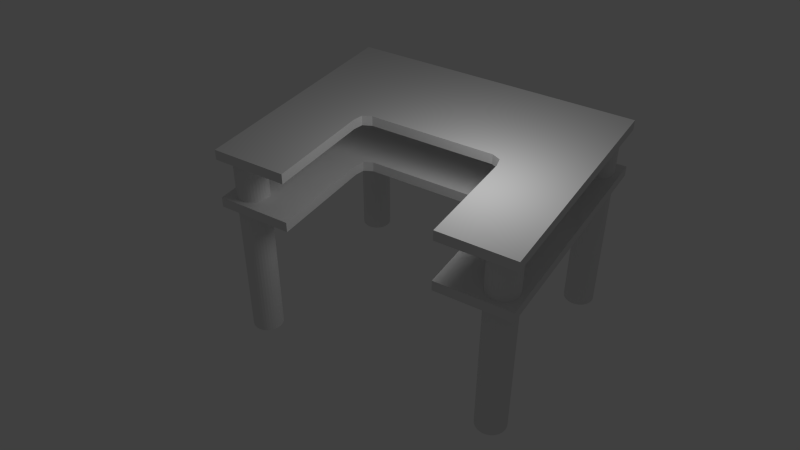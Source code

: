 # Source: deskNew.blend  (saved by Blender 2.64.0; exported with 4.5.12 LTS)
import bpy
from mathutils import Matrix  # noqa: F401  (used for matrix-valued properties, if any)

bpy.ops.wm.read_factory_settings(use_empty=True)
scene = bpy.context.scene
scene.name = 'Scene'

# ---- collections
col_collection_1 = bpy.data.collections.new('Collection 1'); scene.collection.children.link(col_collection_1)

# ---- world
world_world = bpy.data.worlds.new('World'); scene.world = world_world
world_world.color = (0.05088, 0.05088, 0.05088)
world_world.use_sun_shadow = False
world_world.sun_shadow_jitter_overblur = 0.0
world_world.cycles.sampling_method = 'MANUAL'
world_world.cycles.sample_map_resolution = 256

# ---- cameras
cam_camera = bpy.data.cameras.new('Camera')
cam_camera.clip_end = 100.0
cam_camera.lens = 35.0
cam_camera.sensor_width = 32.0
cam_camera.sensor_height = 18.0
cam_camera.ortho_scale = 7.314
cam_camera.dof.focus_distance = 0.0
cam_camera.dof.aperture_fstop = 128.0

# ---- lights
light_lamp = bpy.data.lights.new('Lamp', 'POINT')
light_lamp.transmission_factor = 0.0
light_lamp.cutoff_distance = 30.0
light_lamp.energy = 100.0
light_lamp.shadow_buffer_clip_start = 1.001
light_lamp.shadow_soft_size = 1.0
light_lamp.shadow_maximum_resolution = 0.006
light_lamp.use_absolute_resolution = True
light_lamp.cycles.use_multiple_importance_sampling = False

# ---- meshes
me_cube_003 = bpy.data.meshes.new('Cube.003')
me_cube_003.from_pydata([(-3.4, -1.4, -0.1), (-3.4, 1.0, -0.1), (2.4, 1.0, -0.1), (2.4, -1.4, -0.1), (-3.4, -1.4, 0.1), (-3.4, 1.0, 0.1), (2.4, 1.0, 0.1), (2.4, -1.4, 0.1), (-0.5, 1.0, 0.1), (-0.5, 1.0, -0.1), (-0.5, -1.4, 0.1), (-0.5, -1.4, -0.1), (-1.95, -3.8, -0.1), (-1.95, -3.8, 0.1), (0.95, -3.8, -0.1), (0.95, -3.8, 0.1), (0.9061, -1.481, 0.1), (0.95, 1.0, -0.1), (0.9061, -1.481, -0.1), (0.95, 1.0, 0.1), (-1.95, 1.0, -0.1), (-1.906, -1.481, 0.1), (-1.95, 1.0, 0.1), (-1.906, -1.481, -0.1), (-3.4, -3.8, -0.1), (2.4, -3.8, -0.1), (-3.4, -3.8, 0.1), (2.4, -3.8, 0.1), (-1.95, -1.68, 0.1), (-3.4, -1.68, -0.1), (-3.4, -1.68, 0.1), (-1.95, -1.68, -0.1), (-1.733, 1.0, 0.1), (-1.733, -1.4, 0.1), (-1.733, -1.4, -0.1), (-1.733, 1.0, -0.1), (0.95, -1.68, -0.1), (2.4, -1.68, -0.1), (0.95, -1.68, 0.1), (2.4, -1.68, 0.1), (0.7325, 1.0, -0.1), (0.7325, 1.0, 0.1), (0.7325, -1.4, -0.1), (0.7325, -1.4, 0.1)], [], [(4, 5, 1, 0), (19, 6, 2, 17), (6, 7, 3, 2), (31, 29, 0, 23), (18, 17, 2, 3), (21, 22, 5, 4), (32, 8, 9, 35), (43, 10, 11, 42), (34, 35, 9, 11), (43, 41, 8, 10), (33, 21, 23, 34), (5, 22, 20, 1), (29, 30, 4, 0), (42, 40, 17, 18), (27, 15, 14, 25), (41, 19, 17, 40), (7, 6, 19, 16), (39, 37, 3, 7), (13, 26, 24, 12), (0, 1, 20, 23), (38, 39, 7, 16), (33, 32, 22, 21), (36, 37, 25, 14), (28, 31, 23, 21), (28, 30, 26, 13), (38, 36, 14, 15), (12, 24, 29, 31), (24, 26, 30, 29), (13, 12, 31, 28), (21, 4, 30, 28), (11, 9, 40, 42), (27, 25, 37, 39), (15, 27, 39, 38), (16, 19, 41, 43), (16, 18, 36, 38), (18, 3, 37, 36), (23, 20, 35, 34), (22, 32, 35, 20), (10, 33, 34, 11), (10, 8, 32, 33), (8, 41, 40, 9), (16, 43, 42, 18)])
me_cube_003.use_remesh_preserve_volume = False
me_cube_003.use_remesh_preserve_attributes = False
me_cube_003.use_mirror_vertex_groups = False
me_cube_003.update()
me_cube_001 = bpy.data.meshes.new('Cube.001')
me_cube_001.from_pydata([(-3.4, -1.4, -0.1), (-3.4, 1.0, -0.1), (2.4, 1.0, -0.1), (2.4, -1.4, -0.1), (-3.4, -1.4, 0.1), (-3.4, 1.0, 0.1), (2.4, 1.0, 0.1), (2.4, -1.4, 0.1), (-0.5, 1.0, 0.1), (-0.5, 1.0, -0.1), (-0.5, -1.4, 0.1), (-0.5, -1.4, -0.1), (-1.95, -3.8, -0.1), (-1.95, -3.8, 0.1), (0.95, -3.8, -0.1), (0.95, -3.8, 0.1), (0.9061, -1.481, 0.1), (0.95, 1.0, -0.1), (0.9061, -1.481, -0.1), (0.95, 1.0, 0.1), (-1.95, 1.0, -0.1), (-1.906, -1.481, 0.1), (-1.95, 1.0, 0.1), (-1.906, -1.481, -0.1), (-3.4, -3.8, -0.1), (2.4, -3.8, -0.1), (-3.4, -3.8, 0.1), (2.4, -3.8, 0.1), (-1.95, -1.68, 0.1), (-3.4, -1.68, -0.1), (-3.4, -1.68, 0.1), (-1.95, -1.68, -0.1), (-1.733, 1.0, 0.1), (-1.733, -1.4, 0.1), (-1.733, -1.4, -0.1), (-1.733, 1.0, -0.1), (0.95, -1.68, -0.1), (2.4, -1.68, -0.1), (0.95, -1.68, 0.1), (2.4, -1.68, 0.1), (0.7325, 1.0, -0.1), (0.7325, 1.0, 0.1), (0.7325, -1.4, -0.1), (0.7325, -1.4, 0.1)], [], [(4, 5, 1, 0), (19, 6, 2, 17), (6, 7, 3, 2), (31, 29, 0, 23), (18, 17, 2, 3), (21, 22, 5, 4), (32, 8, 9, 35), (43, 10, 11, 42), (34, 35, 9, 11), (43, 41, 8, 10), (33, 21, 23, 34), (5, 22, 20, 1), (29, 30, 4, 0), (42, 40, 17, 18), (27, 15, 14, 25), (41, 19, 17, 40), (7, 6, 19, 16), (39, 37, 3, 7), (13, 26, 24, 12), (0, 1, 20, 23), (38, 39, 7, 16), (33, 32, 22, 21), (36, 37, 25, 14), (28, 31, 23, 21), (28, 30, 26, 13), (38, 36, 14, 15), (12, 24, 29, 31), (24, 26, 30, 29), (13, 12, 31, 28), (21, 4, 30, 28), (11, 9, 40, 42), (27, 25, 37, 39), (15, 27, 39, 38), (16, 19, 41, 43), (16, 18, 36, 38), (18, 3, 37, 36), (23, 20, 35, 34), (22, 32, 35, 20), (10, 33, 34, 11), (10, 8, 32, 33), (8, 41, 40, 9), (16, 43, 42, 18)])
me_cube_001.use_remesh_preserve_volume = False
me_cube_001.use_remesh_preserve_attributes = False
me_cube_001.use_mirror_vertex_groups = False
me_cube_001.update()
me_cylinder = bpy.data.meshes.new('Cylinder')
me_cylinder.from_pydata([(3.749e-08, 0.3, 0.0), (3.749e-08, 0.3, 4.0), (0.05853, 0.2942, 0.0), (0.05853, 0.2942, 4.0), (0.1148, 0.2772, 0.0), (0.1148, 0.2772, 4.0), (0.1667, 0.2494, 0.0), (0.1667, 0.2494, 4.0), (0.2121, 0.2121, 0.0), (0.2121, 0.2121, 4.0), (0.2494, 0.1667, 0.0), (0.2494, 0.1667, 4.0), (0.2772, 0.1148, 0.0), (0.2772, 0.1148, 4.0), (0.2942, 0.05853, 0.0), (0.2942, 0.05853, 4.0), (0.3, 2.456e-07, 0.0), (0.3, 2.456e-07, 4.0), (0.2942, -0.05853, 0.0), (0.2942, -0.05853, 4.0), (0.2772, -0.1148, 0.0), (0.2772, -0.1148, 4.0), (0.2494, -0.1667, 0.0), (0.2494, -0.1667, 4.0), (0.2121, -0.2121, 0.0), (0.2121, -0.2121, 4.0), (0.1667, -0.2494, 0.0), (0.1667, -0.2494, 4.0), (0.1148, -0.2772, 0.0), (0.1148, -0.2772, 4.0), (0.05853, -0.2942, 0.0), (0.05853, -0.2942, 4.0), (-6.027e-08, -0.3, 0.0), (-6.027e-08, -0.3, 4.0), (-0.05853, -0.2942, 0.0), (-0.05853, -0.2942, 4.0), (-0.1148, -0.2772, 0.0), (-0.1148, -0.2772, 4.0), (-0.1667, -0.2494, 0.0), (-0.1667, -0.2494, 4.0), (-0.2121, -0.2121, 0.0), (-0.2121, -0.2121, 4.0), (-0.2494, -0.1667, 0.0), (-0.2494, -0.1667, 4.0), (-0.2772, -0.1148, 0.0), (-0.2772, -0.1148, 4.0), (-0.2942, -0.05853, 0.0), (-0.2942, -0.05853, 4.0), (-0.3, 5.126e-07, 0.0), (-0.3, 5.126e-07, 4.0), (-0.2942, 0.05853, 0.0), (-0.2942, 0.05853, 4.0), (-0.2772, 0.1148, 0.0), (-0.2772, 0.1148, 4.0), (-0.2494, 0.1667, 0.0), (-0.2494, 0.1667, 4.0), (-0.2121, 0.2121, 0.0), (-0.2121, 0.2121, 4.0), (-0.1667, 0.2494, 0.0), (-0.1667, 0.2494, 4.0), (-0.1148, 0.2772, 0.0), (-0.1148, 0.2772, 4.0), (-0.05853, 0.2942, 0.0), (-0.05853, 0.2942, 4.0)], [], [(0, 1, 3, 2), (2, 3, 5, 4), (4, 5, 7, 6), (6, 7, 9, 8), (8, 9, 11, 10), (10, 11, 13, 12), (12, 13, 15, 14), (14, 15, 17, 16), (16, 17, 19, 18), (18, 19, 21, 20), (20, 21, 23, 22), (22, 23, 25, 24), (24, 25, 27, 26), (26, 27, 29, 28), (28, 29, 31, 30), (30, 31, 33, 32), (32, 33, 35, 34), (34, 35, 37, 36), (36, 37, 39, 38), (38, 39, 41, 40), (40, 41, 43, 42), (42, 43, 45, 44), (44, 45, 47, 46), (46, 47, 49, 48), (48, 49, 51, 50), (50, 51, 53, 52), (52, 53, 55, 54), (54, 55, 57, 56), (56, 57, 59, 58), (58, 59, 61, 60), (3, 1, 63, 61, 59, 57, 55, 53, 51, 49, 47, 45, 43, 41, 39, 37, 35, 33, 31, 29, 27, 25, 23, 21, 19, 17, 15, 13, 11, 9, 7, 5), (62, 63, 1, 0), (60, 61, 63, 62), (0, 2, 4, 6, 8, 10, 12, 14, 16, 18, 20, 22, 24, 26, 28, 30, 32, 34, 36, 38, 40, 42, 44, 46, 48, 50, 52, 54, 56, 58, 60, 62)])
me_cylinder.use_remesh_preserve_volume = False
me_cylinder.use_remesh_preserve_attributes = False
me_cylinder.use_mirror_vertex_groups = False
me_cylinder.update()

# ---- objects
ob_cube_001 = bpy.data.objects.new('Cube.001', me_cube_003)
ob_cube = bpy.data.objects.new('Cube', me_cube_001)
ob_cylinder_003 = bpy.data.objects.new('Cylinder.003', me_cylinder)
ob_cylinder_002 = bpy.data.objects.new('Cylinder.002', me_cylinder)
ob_cylinder_001 = bpy.data.objects.new('Cylinder.001', me_cylinder)
ob_cylinder = bpy.data.objects.new('Cylinder', me_cylinder)
ob_lamp = bpy.data.objects.new('Lamp', light_lamp)
ob_camera = bpy.data.objects.new('Camera', cam_camera)

# ---- transforms, parenting, visibility, modifiers, constraints
ob_cube_001.location = (3.0, 3.4, 3.0)
ob_cube_001.lineart.crease_threshold = 0.0
ob_cube.location = (3.0, 3.4, 4.0)
ob_cube.lineart.crease_threshold = 0.0
ob_cylinder_003.location = (0.0, 4.0, 0.0)
ob_cylinder_003.lineart.crease_threshold = 0.0
ob_cylinder_002.location = (5.0, 4.0, 0.0)
ob_cylinder_002.lineart.crease_threshold = 0.0
ob_cylinder_001.location = (5.0, 0.0, 0.0)
ob_cylinder_001.lineart.crease_threshold = 0.0
ob_cylinder.location = (0.0, 0.0, 0.0)
ob_cylinder.lineart.crease_threshold = 0.0
ob_lamp.location = (4.0, 1.0, 6.0)
ob_lamp.rotation_euler = (0.6503, 0.05522, 1.866)
ob_lamp.lock_rotations_4d = False
ob_lamp.empty_display_type = 'ARROWS'
ob_lamp.color = (0.0, 0.0, 0.0, 0.0)
ob_lamp.lineart.crease_threshold = 0.0
ob_camera.location = (9.098, -9.637, 12.08)
ob_camera.rotation_euler = (0.9297, -8.652e-06, 0.5561)
ob_camera.scale = (1.0, 1.0, 1.0)
ob_camera.lock_rotations_4d = False
ob_camera.empty_display_type = 'ARROWS'
ob_camera.color = (0.0, 0.0, 0.0, 0.0)
ob_camera.display_type = 'WIRE'
ob_camera.lineart.crease_threshold = 0.0

# ---- collection membership
col_collection_1.objects.link(ob_cube_001)
col_collection_1.objects.link(ob_cube)
col_collection_1.objects.link(ob_cylinder_003)
col_collection_1.objects.link(ob_cylinder_002)
col_collection_1.objects.link(ob_cylinder_001)
col_collection_1.objects.link(ob_cylinder)
col_collection_1.objects.link(ob_lamp)
col_collection_1.objects.link(ob_camera)

# ---- scene / render settings (as saved in the file)
scene.camera = ob_camera
scene.frame_start = 1; scene.frame_end = 250; scene.frame_set(0)
scene.render.engine = 'BLENDER_EEVEE_NEXT'
scene.render.image_settings.color_mode = 'RGB'
scene.render.image_settings.compression = 90
scene.render.resolution_percentage = 50
scene.render.dither_intensity = 0.0
scene.render.border_max_x = 0.0
scene.render.border_max_y = 0.0304
scene.render.bake_margin = 2
scene.render.bake_bias = 0.0
scene.cycles.use_denoising = False
scene.cycles.samples = 10
scene.cycles.sampling_pattern = 'TABULATED_SOBOL'
scene.cycles.light_sampling_threshold = 0.0
scene.cycles.use_adaptive_sampling = False
scene.cycles.use_light_tree = False
scene.cycles.blur_glossy = 0.0
scene.cycles.volume_bounces = 1
scene.cycles.pixel_filter_type = 'GAUSSIAN'
scene.cycles.sample_clamp_indirect = 0.0
scene.view_settings.view_transform = 'Standard'
bpy.context.view_layer.update()
